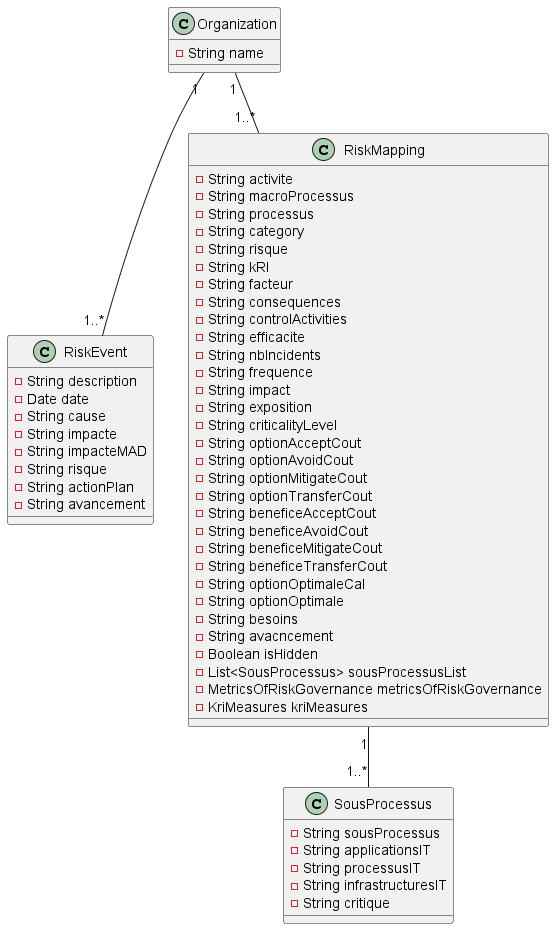

The diagram above was rendered by PlantUML. Its source (embedded in the PNG):
@startuml


class Organization {
     -String name
}

 class RiskEvent {
    - String description 
    - Date date 
    - String cause 
    - String impacte 
    - String impacteMAD 
    - String risque 
    - String actionPlan 
    - String avancement 
}


 class SousProcessus {
    - String sousProcessus 
    - String applicationsIT
    - String processusIT
    - String infrastructuresIT
    - String critique
}


 class RiskMapping {
    - String activite 
    - String macroProcessus 
    - String processus 
    - String category 
    - String risque 
    - String kRI 
    - String facteur 
    - String consequences 
    - String controlActivities 
    - String efficacite 
    - String nbIncidents 
    - String frequence 
    - String impact 
    - String exposition 
    - String criticalityLevel 
    - String optionAcceptCout 
    - String optionAvoidCout 
    - String optionMitigateCout 
    - String optionTransferCout 
    - String beneficeAcceptCout 
    - String beneficeAvoidCout 
    - String beneficeMitigateCout 
    - String beneficeTransferCout 
    - String optionOptimaleCal 
    - String optionOptimale 
    - String besoins 
    - String avacncement 
    - Boolean isHidden 
    - List<SousProcessus> sousProcessusList 
    - MetricsOfRiskGovernance metricsOfRiskGovernance  
    - KriMeasures kriMeasures 

}



Organization "1" -- "1..*" RiskEvent
RiskMapping "1" -- "1..*" SousProcessus

Organization "1" -- "1..*" RiskMapping
 



@enduml